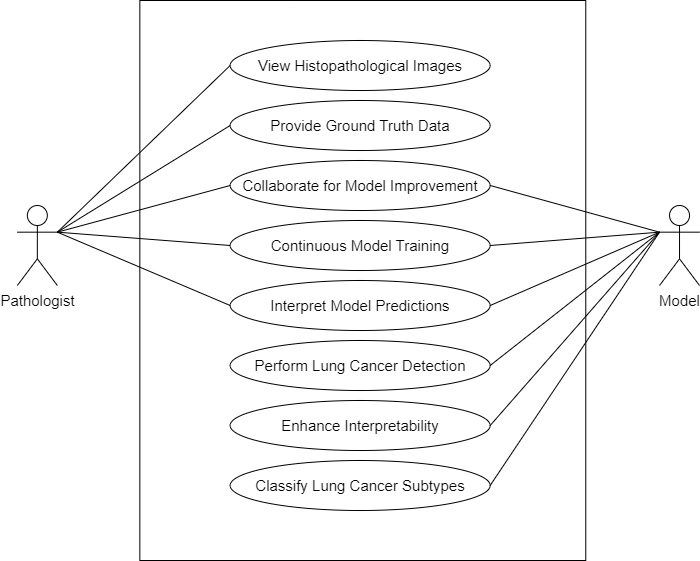

The diagram above was exported from draw.io. Its source (the exported page's mxGraphModel, read from the mxfile embedded in the PNG):
<mxGraphModel dx="1400" dy="831" grid="1" gridSize="10" guides="1" tooltips="1" connect="1" arrows="1" fold="1" page="1" pageScale="1" pageWidth="1169" pageHeight="1654" math="0" shadow="0">
  <root>
    <mxCell id="0" />
    <mxCell id="1" parent="0" />
    <mxCell id="2" value="" style="rounded=0;whiteSpace=wrap;html=1;align=center;" vertex="1" parent="1">
      <mxGeometry x="597.34" y="1080" width="445.94" height="560" as="geometry" />
    </mxCell>
    <mxCell id="3" value="&lt;font style=&quot;font-size: 15px;&quot;&gt;View Histopathological Images&lt;/font&gt;" style="ellipse;whiteSpace=wrap;html=1;" vertex="1" parent="1">
      <mxGeometry x="687.66" y="1120" width="260" height="50" as="geometry" />
    </mxCell>
    <mxCell id="4" value="&lt;font style=&quot;font-size: 15px;&quot;&gt;Provide Ground Truth Data&lt;/font&gt;" style="ellipse;whiteSpace=wrap;html=1;" vertex="1" parent="1">
      <mxGeometry x="687.66" y="1180" width="260" height="50" as="geometry" />
    </mxCell>
    <mxCell id="5" value="&lt;font style=&quot;font-size: 15px;&quot;&gt;Collaborate for Model Improvement&lt;/font&gt;" style="ellipse;whiteSpace=wrap;html=1;" vertex="1" parent="1">
      <mxGeometry x="687.6600000000001" y="1240" width="260" height="50" as="geometry" />
    </mxCell>
    <mxCell id="6" value="&lt;font style=&quot;font-size: 15px;&quot;&gt;Interpret Model Predictions&lt;/font&gt;" style="ellipse;whiteSpace=wrap;html=1;" vertex="1" parent="1">
      <mxGeometry x="687.6600000000002" y="1360" width="260" height="50" as="geometry" />
    </mxCell>
    <mxCell id="7" style="rounded=0;orthogonalLoop=1;jettySize=auto;html=1;exitX=1;exitY=0.3333333333333333;exitDx=0;exitDy=0;exitPerimeter=0;entryX=0;entryY=0.5;entryDx=0;entryDy=0;endArrow=none;endFill=0;" edge="1" source="12" target="3" parent="1">
      <mxGeometry relative="1" as="geometry" />
    </mxCell>
    <mxCell id="8" style="rounded=0;orthogonalLoop=1;jettySize=auto;html=1;exitX=1;exitY=0.3333333333333333;exitDx=0;exitDy=0;exitPerimeter=0;entryX=0;entryY=0.5;entryDx=0;entryDy=0;endArrow=none;endFill=0;" edge="1" source="12" target="4" parent="1">
      <mxGeometry relative="1" as="geometry" />
    </mxCell>
    <mxCell id="9" style="edgeStyle=none;shape=connector;rounded=0;orthogonalLoop=1;jettySize=auto;html=1;exitX=1;exitY=0.3333333333333333;exitDx=0;exitDy=0;exitPerimeter=0;entryX=0;entryY=0.5;entryDx=0;entryDy=0;labelBackgroundColor=default;strokeColor=default;align=center;verticalAlign=middle;fontFamily=Helvetica;fontSize=11;fontColor=default;endArrow=none;endFill=0;" edge="1" source="12" target="5" parent="1">
      <mxGeometry relative="1" as="geometry" />
    </mxCell>
    <mxCell id="10" style="edgeStyle=none;shape=connector;rounded=0;orthogonalLoop=1;jettySize=auto;html=1;exitX=1;exitY=0.3333333333333333;exitDx=0;exitDy=0;exitPerimeter=0;entryX=0;entryY=0.5;entryDx=0;entryDy=0;labelBackgroundColor=default;strokeColor=default;align=center;verticalAlign=middle;fontFamily=Helvetica;fontSize=11;fontColor=default;endArrow=none;endFill=0;" edge="1" source="12" target="16" parent="1">
      <mxGeometry relative="1" as="geometry" />
    </mxCell>
    <mxCell id="11" style="edgeStyle=none;shape=connector;rounded=0;orthogonalLoop=1;jettySize=auto;html=1;exitX=1;exitY=0.3333333333333333;exitDx=0;exitDy=0;exitPerimeter=0;entryX=0;entryY=0.5;entryDx=0;entryDy=0;labelBackgroundColor=default;strokeColor=default;align=center;verticalAlign=middle;fontFamily=Helvetica;fontSize=11;fontColor=default;endArrow=none;endFill=0;" edge="1" source="12" target="6" parent="1">
      <mxGeometry relative="1" as="geometry" />
    </mxCell>
    <mxCell id="12" value="&lt;font style=&quot;font-size: 15px;&quot;&gt;Pathologist&lt;/font&gt;" style="shape=umlActor;verticalLabelPosition=bottom;verticalAlign=top;html=1;outlineConnect=0;" vertex="1" parent="1">
      <mxGeometry x="474.84000000000003" y="1285" width="40" height="80" as="geometry" />
    </mxCell>
    <mxCell id="13" value="&lt;font style=&quot;font-size: 15px;&quot;&gt;Perform Lung Cancer Detection&lt;/font&gt;" style="ellipse;whiteSpace=wrap;html=1;" vertex="1" parent="1">
      <mxGeometry x="687.6600000000001" y="1420" width="260" height="50" as="geometry" />
    </mxCell>
    <mxCell id="14" value="&lt;font style=&quot;font-size: 15px;&quot;&gt;Enhance Interpretability&lt;/font&gt;" style="ellipse;whiteSpace=wrap;html=1;" vertex="1" parent="1">
      <mxGeometry x="687.6600000000001" y="1480" width="260" height="50" as="geometry" />
    </mxCell>
    <mxCell id="15" value="&lt;font style=&quot;font-size: 15px;&quot;&gt; Classify Lung Cancer Subtypes&lt;/font&gt;" style="ellipse;whiteSpace=wrap;html=1;" vertex="1" parent="1">
      <mxGeometry x="687.6600000000001" y="1540" width="260" height="50" as="geometry" />
    </mxCell>
    <mxCell id="16" value="&lt;font style=&quot;font-size: 15px;&quot;&gt;Continuous Model Training&lt;/font&gt;" style="ellipse;whiteSpace=wrap;html=1;" vertex="1" parent="1">
      <mxGeometry x="687.66" y="1300" width="260" height="50" as="geometry" />
    </mxCell>
    <mxCell id="17" style="edgeStyle=none;shape=connector;rounded=0;orthogonalLoop=1;jettySize=auto;html=1;exitX=0;exitY=0.3333333333333333;exitDx=0;exitDy=0;exitPerimeter=0;entryX=1;entryY=0.5;entryDx=0;entryDy=0;labelBackgroundColor=default;strokeColor=default;align=center;verticalAlign=middle;fontFamily=Helvetica;fontSize=11;fontColor=default;endArrow=none;endFill=0;" edge="1" source="23" target="5" parent="1">
      <mxGeometry relative="1" as="geometry" />
    </mxCell>
    <mxCell id="18" style="edgeStyle=none;shape=connector;rounded=0;orthogonalLoop=1;jettySize=auto;html=1;exitX=0;exitY=0.3333333333333333;exitDx=0;exitDy=0;exitPerimeter=0;entryX=1;entryY=0.5;entryDx=0;entryDy=0;labelBackgroundColor=default;strokeColor=default;align=center;verticalAlign=middle;fontFamily=Helvetica;fontSize=11;fontColor=default;endArrow=none;endFill=0;" edge="1" source="23" target="16" parent="1">
      <mxGeometry relative="1" as="geometry" />
    </mxCell>
    <mxCell id="19" style="edgeStyle=none;shape=connector;rounded=0;orthogonalLoop=1;jettySize=auto;html=1;exitX=0;exitY=0.3333333333333333;exitDx=0;exitDy=0;exitPerimeter=0;entryX=1;entryY=0.5;entryDx=0;entryDy=0;labelBackgroundColor=default;strokeColor=default;align=center;verticalAlign=middle;fontFamily=Helvetica;fontSize=11;fontColor=default;endArrow=none;endFill=0;" edge="1" source="23" target="6" parent="1">
      <mxGeometry relative="1" as="geometry" />
    </mxCell>
    <mxCell id="20" style="edgeStyle=none;shape=connector;rounded=0;orthogonalLoop=1;jettySize=auto;html=1;exitX=0;exitY=0.3333333333333333;exitDx=0;exitDy=0;exitPerimeter=0;entryX=1;entryY=0.5;entryDx=0;entryDy=0;labelBackgroundColor=default;strokeColor=default;align=center;verticalAlign=middle;fontFamily=Helvetica;fontSize=11;fontColor=default;endArrow=none;endFill=0;" edge="1" source="23" target="13" parent="1">
      <mxGeometry relative="1" as="geometry" />
    </mxCell>
    <mxCell id="21" style="edgeStyle=none;shape=connector;rounded=0;orthogonalLoop=1;jettySize=auto;html=1;exitX=0;exitY=0.3333333333333333;exitDx=0;exitDy=0;exitPerimeter=0;entryX=1;entryY=0.5;entryDx=0;entryDy=0;labelBackgroundColor=default;strokeColor=default;align=center;verticalAlign=middle;fontFamily=Helvetica;fontSize=11;fontColor=default;endArrow=none;endFill=0;" edge="1" source="23" target="14" parent="1">
      <mxGeometry relative="1" as="geometry" />
    </mxCell>
    <mxCell id="22" style="edgeStyle=none;shape=connector;rounded=0;orthogonalLoop=1;jettySize=auto;html=1;exitX=0;exitY=0.3333333333333333;exitDx=0;exitDy=0;exitPerimeter=0;entryX=1;entryY=0.5;entryDx=0;entryDy=0;labelBackgroundColor=default;strokeColor=default;align=center;verticalAlign=middle;fontFamily=Helvetica;fontSize=11;fontColor=default;endArrow=none;endFill=0;" edge="1" source="23" target="15" parent="1">
      <mxGeometry relative="1" as="geometry" />
    </mxCell>
    <mxCell id="23" value="&lt;font style=&quot;font-size: 15px;&quot;&gt;Model&lt;/font&gt;" style="shape=umlActor;verticalLabelPosition=bottom;verticalAlign=top;html=1;outlineConnect=0;" vertex="1" parent="1">
      <mxGeometry x="1117.03" y="1285" width="40" height="80" as="geometry" />
    </mxCell>
  </root>
</mxGraphModel>